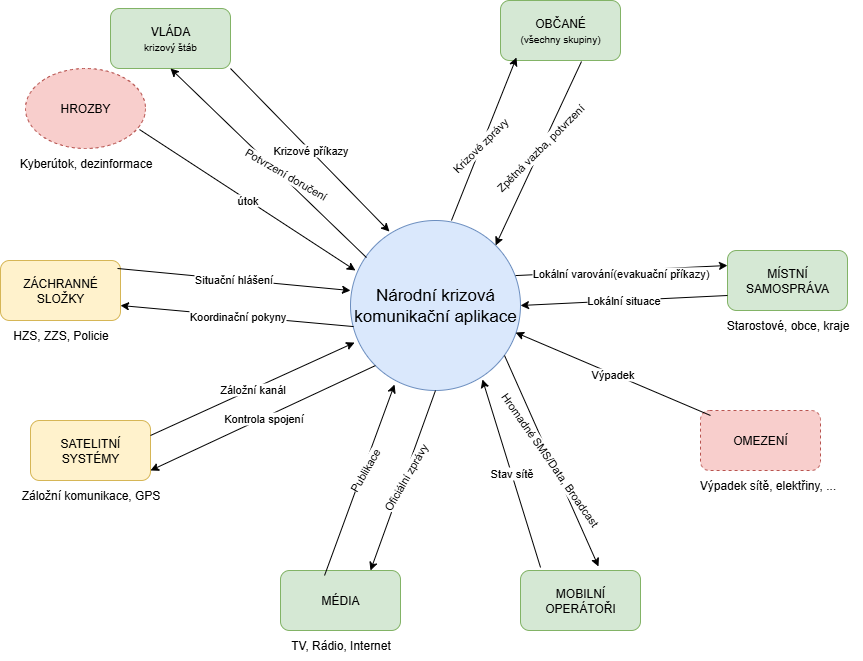

The diagram above was exported from draw.io. Its source (the exported page's mxGraphModel, read from the mxfile embedded in the PNG):
<mxGraphModel dx="1426" dy="777" grid="1" gridSize="10" guides="1" tooltips="1" connect="1" arrows="1" fold="1" page="1" pageScale="1" pageWidth="827" pageHeight="1169" math="0" shadow="0">
  <root>
    <mxCell id="0" />
    <mxCell id="1" parent="0" />
    <mxCell id="nmasii9IX1GYJfGmJqzV-1" value="&lt;font style=&quot;font-size: 17px;&quot;&gt;Národní krizová komunikační aplikace&lt;/font&gt;" style="ellipse;whiteSpace=wrap;html=1;aspect=fixed;fillColor=#dae8fc;strokeColor=#6c8ebf;" parent="1" vertex="1">
      <mxGeometry x="450" y="310" width="170" height="170" as="geometry" />
    </mxCell>
    <mxCell id="nmasii9IX1GYJfGmJqzV-2" value="VLÁDA&lt;div&gt;&lt;font style=&quot;font-size: 10px;&quot;&gt;krizový štáb&lt;/font&gt;&lt;/div&gt;" style="rounded=1;whiteSpace=wrap;html=1;fillColor=#d5e8d4;strokeColor=#82b366;" parent="1" vertex="1">
      <mxGeometry x="210" y="98" width="120" height="60" as="geometry" />
    </mxCell>
    <mxCell id="nmasii9IX1GYJfGmJqzV-4" value="HROZBY" style="ellipse;whiteSpace=wrap;html=1;dashed=1;fillColor=#f8cecc;strokeColor=#b85450;" parent="1" vertex="1">
      <mxGeometry x="125" y="158" width="120" height="80" as="geometry" />
    </mxCell>
    <mxCell id="nmasii9IX1GYJfGmJqzV-5" value="ZÁCHRANNÉ SLOŽKY" style="rounded=1;whiteSpace=wrap;html=1;fillColor=#fff2cc;strokeColor=#d6b656;" parent="1" vertex="1">
      <mxGeometry x="100" y="350" width="120" height="60" as="geometry" />
    </mxCell>
    <mxCell id="nmasii9IX1GYJfGmJqzV-6" value="SATELITNÍ SYSTÉMY" style="rounded=1;whiteSpace=wrap;html=1;fillColor=#fff2cc;strokeColor=#d6b656;" parent="1" vertex="1">
      <mxGeometry x="130" y="510" width="120" height="60" as="geometry" />
    </mxCell>
    <mxCell id="nmasii9IX1GYJfGmJqzV-7" value="MÉDIA" style="rounded=1;whiteSpace=wrap;html=1;fillColor=#d5e8d4;strokeColor=#82b366;" parent="1" vertex="1">
      <mxGeometry x="380" y="660" width="120" height="60" as="geometry" />
    </mxCell>
    <mxCell id="nmasii9IX1GYJfGmJqzV-8" value="OBČANÉ&lt;div&gt;&lt;font style=&quot;font-size: 10px;&quot;&gt;(všechny skupiny)&lt;/font&gt;&lt;/div&gt;" style="rounded=1;whiteSpace=wrap;html=1;fillColor=#d5e8d4;strokeColor=#82b366;" parent="1" vertex="1">
      <mxGeometry x="600" y="90" width="120" height="60" as="geometry" />
    </mxCell>
    <mxCell id="nmasii9IX1GYJfGmJqzV-9" value="MÍSTNÍ SAMOSPRÁVA" style="rounded=1;whiteSpace=wrap;html=1;fillColor=#d5e8d4;strokeColor=#82b366;" parent="1" vertex="1">
      <mxGeometry x="827" y="340" width="120" height="60" as="geometry" />
    </mxCell>
    <mxCell id="nmasii9IX1GYJfGmJqzV-10" value="MOBILNÍ OPERÁTOŘI" style="rounded=1;whiteSpace=wrap;html=1;fillColor=#d5e8d4;strokeColor=#82b366;" parent="1" vertex="1">
      <mxGeometry x="620" y="660" width="120" height="60" as="geometry" />
    </mxCell>
    <mxCell id="nmasii9IX1GYJfGmJqzV-11" value="OMEZENÍ" style="rounded=1;whiteSpace=wrap;html=1;dashed=1;fillColor=#f8cecc;strokeColor=#b85450;" parent="1" vertex="1">
      <mxGeometry x="800" y="500" width="120" height="60" as="geometry" />
    </mxCell>
    <mxCell id="nmasii9IX1GYJfGmJqzV-12" value="&lt;font&gt;Krizové příkazy&lt;/font&gt;" style="endArrow=classic;html=1;rounded=0;exitX=1;exitY=1;exitDx=0;exitDy=0;entryX=0.229;entryY=0.065;entryDx=0;entryDy=0;entryPerimeter=0;" parent="1" source="nmasii9IX1GYJfGmJqzV-2" target="nmasii9IX1GYJfGmJqzV-1" edge="1">
      <mxGeometry x="0.0013" width="50" height="50" relative="1" as="geometry">
        <mxPoint x="300" y="100" as="sourcePoint" />
        <mxPoint x="430" y="355" as="targetPoint" />
        <mxPoint as="offset" />
      </mxGeometry>
    </mxCell>
    <mxCell id="nmasii9IX1GYJfGmJqzV-15" value="" style="endArrow=classic;html=1;rounded=0;entryX=0.5;entryY=1;entryDx=0;entryDy=0;exitX=0.094;exitY=0.218;exitDx=0;exitDy=0;exitPerimeter=0;" parent="1" source="nmasii9IX1GYJfGmJqzV-1" target="nmasii9IX1GYJfGmJqzV-2" edge="1">
      <mxGeometry width="50" height="50" relative="1" as="geometry">
        <mxPoint x="380" y="410" as="sourcePoint" />
        <mxPoint x="430" y="360" as="targetPoint" />
      </mxGeometry>
    </mxCell>
    <mxCell id="nmasii9IX1GYJfGmJqzV-16" value="&lt;font&gt;Potvrzení doručení&lt;/font&gt;" style="edgeLabel;html=1;align=center;verticalAlign=middle;resizable=0;points=[];rotation=30;" parent="nmasii9IX1GYJfGmJqzV-15" vertex="1" connectable="0">
      <mxGeometry x="-0.1464" y="-4" relative="1" as="geometry">
        <mxPoint as="offset" />
      </mxGeometry>
    </mxCell>
    <mxCell id="nmasii9IX1GYJfGmJqzV-17" value="útok" style="endArrow=classic;html=1;rounded=0;exitX=0.95;exitY=0.763;exitDx=0;exitDy=0;exitPerimeter=0;entryX=0.029;entryY=0.294;entryDx=0;entryDy=0;entryPerimeter=0;" parent="1" source="nmasii9IX1GYJfGmJqzV-4" target="nmasii9IX1GYJfGmJqzV-1" edge="1">
      <mxGeometry width="50" height="50" relative="1" as="geometry">
        <mxPoint x="380" y="410" as="sourcePoint" />
        <mxPoint x="430" y="360" as="targetPoint" />
      </mxGeometry>
    </mxCell>
    <mxCell id="nmasii9IX1GYJfGmJqzV-18" value="Situační hlášení" style="endArrow=classic;html=1;rounded=0;exitX=0.975;exitY=0.133;exitDx=0;exitDy=0;exitPerimeter=0;entryX=0;entryY=0.412;entryDx=0;entryDy=0;entryPerimeter=0;" parent="1" source="nmasii9IX1GYJfGmJqzV-5" target="nmasii9IX1GYJfGmJqzV-1" edge="1">
      <mxGeometry width="50" height="50" relative="1" as="geometry">
        <mxPoint x="380" y="410" as="sourcePoint" />
        <mxPoint x="430" y="360" as="targetPoint" />
      </mxGeometry>
    </mxCell>
    <mxCell id="nmasii9IX1GYJfGmJqzV-19" value="Koordinační pokyny" style="endArrow=classic;html=1;rounded=0;entryX=1;entryY=0.75;entryDx=0;entryDy=0;exitX=0.018;exitY=0.624;exitDx=0;exitDy=0;exitPerimeter=0;" parent="1" source="nmasii9IX1GYJfGmJqzV-1" target="nmasii9IX1GYJfGmJqzV-5" edge="1">
      <mxGeometry width="50" height="50" relative="1" as="geometry">
        <mxPoint x="380" y="410" as="sourcePoint" />
        <mxPoint x="430" y="360" as="targetPoint" />
      </mxGeometry>
    </mxCell>
    <mxCell id="nmasii9IX1GYJfGmJqzV-23" value="Záložní kanál" style="endArrow=classic;html=1;rounded=0;exitX=1;exitY=0.25;exitDx=0;exitDy=0;entryX=0.024;entryY=0.718;entryDx=0;entryDy=0;entryPerimeter=0;" parent="1" source="nmasii9IX1GYJfGmJqzV-6" target="nmasii9IX1GYJfGmJqzV-1" edge="1">
      <mxGeometry width="50" height="50" relative="1" as="geometry">
        <mxPoint x="380" y="410" as="sourcePoint" />
        <mxPoint x="430" y="360" as="targetPoint" />
      </mxGeometry>
    </mxCell>
    <mxCell id="nmasii9IX1GYJfGmJqzV-24" value="Kontrola spojení" style="endArrow=classic;html=1;rounded=0;exitX=0;exitY=1;exitDx=0;exitDy=0;" parent="1" source="nmasii9IX1GYJfGmJqzV-1" edge="1">
      <mxGeometry width="50" height="50" relative="1" as="geometry">
        <mxPoint x="340" y="565" as="sourcePoint" />
        <mxPoint x="250" y="560" as="targetPoint" />
      </mxGeometry>
    </mxCell>
    <mxCell id="nmasii9IX1GYJfGmJqzV-25" value="" style="endArrow=classic;html=1;rounded=0;exitX=0.367;exitY=0.083;exitDx=0;exitDy=0;exitPerimeter=0;entryX=0.259;entryY=0.965;entryDx=0;entryDy=0;entryPerimeter=0;" parent="1" source="nmasii9IX1GYJfGmJqzV-7" target="nmasii9IX1GYJfGmJqzV-1" edge="1">
      <mxGeometry width="50" height="50" relative="1" as="geometry">
        <mxPoint x="450" y="660" as="sourcePoint" />
        <mxPoint x="490" y="470" as="targetPoint" />
      </mxGeometry>
    </mxCell>
    <mxCell id="nmasii9IX1GYJfGmJqzV-27" value="Publikace" style="edgeLabel;html=1;align=center;verticalAlign=middle;resizable=0;points=[];rotation=-60;" parent="nmasii9IX1GYJfGmJqzV-25" vertex="1" connectable="0">
      <mxGeometry x="0.1018" y="-2" relative="1" as="geometry">
        <mxPoint as="offset" />
      </mxGeometry>
    </mxCell>
    <mxCell id="nmasii9IX1GYJfGmJqzV-26" value="" style="endArrow=classic;html=1;rounded=0;exitX=0.5;exitY=1;exitDx=0;exitDy=0;entryX=0.75;entryY=0;entryDx=0;entryDy=0;" parent="1" source="nmasii9IX1GYJfGmJqzV-1" target="nmasii9IX1GYJfGmJqzV-7" edge="1">
      <mxGeometry width="50" height="50" relative="1" as="geometry">
        <mxPoint x="550" y="610" as="sourcePoint" />
        <mxPoint x="600" y="560" as="targetPoint" />
      </mxGeometry>
    </mxCell>
    <mxCell id="nmasii9IX1GYJfGmJqzV-28" value="Oficiální zprávy" style="edgeLabel;html=1;align=center;verticalAlign=middle;resizable=0;points=[];rotation=-60;" parent="nmasii9IX1GYJfGmJqzV-26" vertex="1" connectable="0">
      <mxGeometry x="-0.0345" y="1" relative="1" as="geometry">
        <mxPoint as="offset" />
      </mxGeometry>
    </mxCell>
    <mxCell id="nmasii9IX1GYJfGmJqzV-29" value="Stav sítě" style="endArrow=classic;html=1;rounded=0;entryX=0.776;entryY=0.935;entryDx=0;entryDy=0;entryPerimeter=0;exitX=0.167;exitY=-0.05;exitDx=0;exitDy=0;exitPerimeter=0;" parent="1" source="nmasii9IX1GYJfGmJqzV-10" target="nmasii9IX1GYJfGmJqzV-1" edge="1">
      <mxGeometry width="50" height="50" relative="1" as="geometry">
        <mxPoint x="660" y="600" as="sourcePoint" />
        <mxPoint x="710" y="550" as="targetPoint" />
      </mxGeometry>
    </mxCell>
    <mxCell id="nmasii9IX1GYJfGmJqzV-30" value="" style="endArrow=classic;html=1;rounded=0;entryX=0.65;entryY=-0.067;entryDx=0;entryDy=0;entryPerimeter=0;exitX=0.906;exitY=0.794;exitDx=0;exitDy=0;exitPerimeter=0;" parent="1" source="nmasii9IX1GYJfGmJqzV-1" target="nmasii9IX1GYJfGmJqzV-10" edge="1">
      <mxGeometry width="50" height="50" relative="1" as="geometry">
        <mxPoint x="380" y="410" as="sourcePoint" />
        <mxPoint x="430" y="360" as="targetPoint" />
      </mxGeometry>
    </mxCell>
    <mxCell id="nmasii9IX1GYJfGmJqzV-31" value="Hromadné SMS/Data, Broadcast" style="edgeLabel;html=1;align=center;verticalAlign=middle;resizable=0;points=[];rotation=55;" parent="nmasii9IX1GYJfGmJqzV-30" vertex="1" connectable="0">
      <mxGeometry x="-0.0205" y="-1" relative="1" as="geometry">
        <mxPoint as="offset" />
      </mxGeometry>
    </mxCell>
    <mxCell id="nmasii9IX1GYJfGmJqzV-33" value="" style="endArrow=classic;html=1;rounded=0;entryX=0;entryY=0.25;entryDx=0;entryDy=0;exitX=0.971;exitY=0.324;exitDx=0;exitDy=0;exitPerimeter=0;" parent="1" source="nmasii9IX1GYJfGmJqzV-1" target="nmasii9IX1GYJfGmJqzV-9" edge="1">
      <mxGeometry width="50" height="50" relative="1" as="geometry">
        <mxPoint x="600" y="410" as="sourcePoint" />
        <mxPoint x="650" y="360" as="targetPoint" />
      </mxGeometry>
    </mxCell>
    <mxCell id="nmasii9IX1GYJfGmJqzV-35" value="Lokální varování(evakuační příkazy)" style="edgeLabel;html=1;align=center;verticalAlign=middle;resizable=0;points=[];" parent="nmasii9IX1GYJfGmJqzV-33" vertex="1" connectable="0">
      <mxGeometry x="-0.0174" y="-2" relative="1" as="geometry">
        <mxPoint as="offset" />
      </mxGeometry>
    </mxCell>
    <mxCell id="nmasii9IX1GYJfGmJqzV-34" value="Lokální situace" style="endArrow=classic;html=1;rounded=0;exitX=0;exitY=0.75;exitDx=0;exitDy=0;entryX=1;entryY=0.5;entryDx=0;entryDy=0;" parent="1" source="nmasii9IX1GYJfGmJqzV-9" target="nmasii9IX1GYJfGmJqzV-1" edge="1">
      <mxGeometry width="50" height="50" relative="1" as="geometry">
        <mxPoint x="600" y="410" as="sourcePoint" />
        <mxPoint x="650" y="360" as="targetPoint" />
      </mxGeometry>
    </mxCell>
    <mxCell id="nmasii9IX1GYJfGmJqzV-36" value="" style="endArrow=classic;html=1;rounded=0;entryX=0.133;entryY=0.95;entryDx=0;entryDy=0;entryPerimeter=0;exitX=0.594;exitY=0;exitDx=0;exitDy=0;exitPerimeter=0;" parent="1" source="nmasii9IX1GYJfGmJqzV-1" target="nmasii9IX1GYJfGmJqzV-8" edge="1">
      <mxGeometry width="50" height="50" relative="1" as="geometry">
        <mxPoint x="600" y="410" as="sourcePoint" />
        <mxPoint x="650" y="360" as="targetPoint" />
      </mxGeometry>
    </mxCell>
    <mxCell id="nmasii9IX1GYJfGmJqzV-40" value="Krizové zprávy" style="edgeLabel;html=1;align=center;verticalAlign=middle;resizable=0;points=[];rotation=-45;" parent="nmasii9IX1GYJfGmJqzV-36" vertex="1" connectable="0">
      <mxGeometry x="-0.0903" y="1" relative="1" as="geometry">
        <mxPoint as="offset" />
      </mxGeometry>
    </mxCell>
    <mxCell id="nmasii9IX1GYJfGmJqzV-37" value="" style="endArrow=classic;html=1;rounded=0;exitX=0.675;exitY=1.017;exitDx=0;exitDy=0;entryX=1;entryY=0;entryDx=0;entryDy=0;exitPerimeter=0;" parent="1" source="nmasii9IX1GYJfGmJqzV-8" target="nmasii9IX1GYJfGmJqzV-1" edge="1">
      <mxGeometry width="50" height="50" relative="1" as="geometry">
        <mxPoint x="600" y="410" as="sourcePoint" />
        <mxPoint x="650" y="360" as="targetPoint" />
      </mxGeometry>
    </mxCell>
    <mxCell id="nmasii9IX1GYJfGmJqzV-41" value="Zpětná vazba, potvrzení" style="edgeLabel;html=1;align=center;verticalAlign=middle;resizable=0;points=[];rotation=-45;" parent="nmasii9IX1GYJfGmJqzV-37" vertex="1" connectable="0">
      <mxGeometry x="-0.0435" y="-2" relative="1" as="geometry">
        <mxPoint x="1" as="offset" />
      </mxGeometry>
    </mxCell>
    <mxCell id="nmasii9IX1GYJfGmJqzV-38" value="" style="endArrow=classic;html=1;rounded=0;entryX=0.971;entryY=0.659;entryDx=0;entryDy=0;entryPerimeter=0;exitX=0.083;exitY=0.083;exitDx=0;exitDy=0;exitPerimeter=0;" parent="1" source="nmasii9IX1GYJfGmJqzV-11" target="nmasii9IX1GYJfGmJqzV-1" edge="1">
      <mxGeometry width="50" height="50" relative="1" as="geometry">
        <mxPoint x="790" y="550" as="sourcePoint" />
        <mxPoint x="650" y="360" as="targetPoint" />
      </mxGeometry>
    </mxCell>
    <mxCell id="nmasii9IX1GYJfGmJqzV-39" value="Výpadek" style="edgeLabel;html=1;align=center;verticalAlign=middle;resizable=0;points=[];" parent="nmasii9IX1GYJfGmJqzV-38" vertex="1" connectable="0">
      <mxGeometry x="0.0121" relative="1" as="geometry">
        <mxPoint as="offset" />
      </mxGeometry>
    </mxCell>
    <mxCell id="nmasii9IX1GYJfGmJqzV-42" value="HZS, ZZS, Policie" style="text;html=1;align=center;verticalAlign=middle;resizable=0;points=[];autosize=1;strokeColor=none;fillColor=none;" parent="1" vertex="1">
      <mxGeometry x="100" y="410" width="120" height="30" as="geometry" />
    </mxCell>
    <mxCell id="nmasii9IX1GYJfGmJqzV-43" value="TV, Rádio, Internet" style="text;html=1;align=center;verticalAlign=middle;resizable=0;points=[];autosize=1;strokeColor=none;fillColor=none;" parent="1" vertex="1">
      <mxGeometry x="380" y="720" width="120" height="30" as="geometry" />
    </mxCell>
    <mxCell id="nmasii9IX1GYJfGmJqzV-44" value="Starostové, obce, kraje" style="text;html=1;align=center;verticalAlign=middle;resizable=0;points=[];autosize=1;strokeColor=none;fillColor=none;" parent="1" vertex="1">
      <mxGeometry x="812" y="400" width="150" height="30" as="geometry" />
    </mxCell>
    <mxCell id="nmasii9IX1GYJfGmJqzV-45" value="Záložní komunikace, GPS" style="text;html=1;align=center;verticalAlign=middle;resizable=0;points=[];autosize=1;strokeColor=none;fillColor=none;" parent="1" vertex="1">
      <mxGeometry x="110" y="570" width="160" height="30" as="geometry" />
    </mxCell>
    <mxCell id="nmasii9IX1GYJfGmJqzV-48" value="Kyberútok, dezinformace" style="text;html=1;align=center;verticalAlign=middle;resizable=0;points=[];autosize=1;strokeColor=none;fillColor=none;" parent="1" vertex="1">
      <mxGeometry x="105" y="238" width="160" height="30" as="geometry" />
    </mxCell>
    <mxCell id="HGKUmDZXsPRd2slyFSrg-2" value="Výpadek sítě, elektřiny, ..." style="text;html=1;align=center;verticalAlign=middle;resizable=0;points=[];autosize=1;strokeColor=none;fillColor=none;" vertex="1" parent="1">
      <mxGeometry x="787" y="560" width="160" height="30" as="geometry" />
    </mxCell>
  </root>
</mxGraphModel>